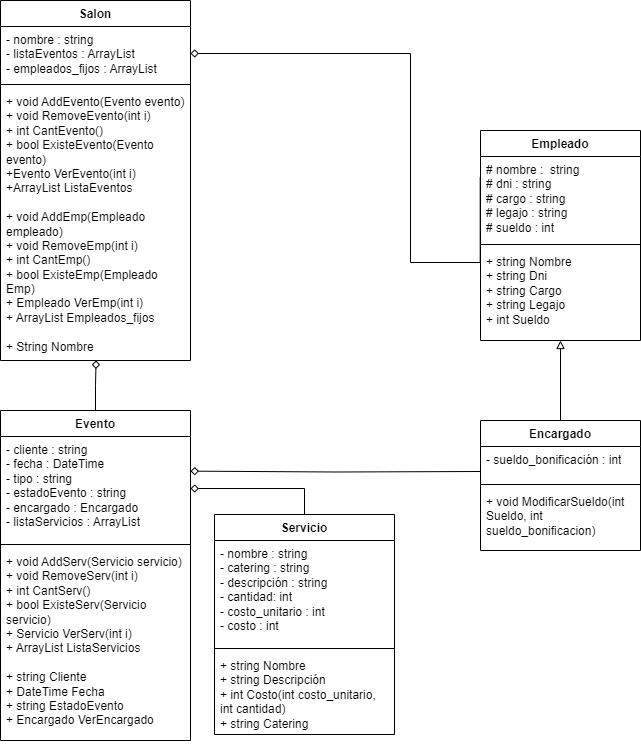

The diagram above was exported from draw.io. Its source (the exported page's mxGraphModel, read from the mxfile embedded in the PNG):
<mxGraphModel dx="1434" dy="780" grid="1" gridSize="10" guides="1" tooltips="1" connect="1" arrows="1" fold="1" page="1" pageScale="1" pageWidth="827" pageHeight="1169" math="0" shadow="0">
  <root>
    <mxCell id="0" />
    <mxCell id="1" parent="0" />
    <mxCell id="1u9omGvMzn6A9dWNdif8-7" style="edgeStyle=orthogonalEdgeStyle;rounded=0;orthogonalLoop=1;jettySize=auto;html=1;entryX=0.5;entryY=0;entryDx=0;entryDy=0;endArrow=baseDash;endFill=0;startArrow=block;startFill=0;" parent="1" source="1u9omGvMzn6A9dWNdif8-9" target="1u9omGvMzn6A9dWNdif8-17" edge="1">
      <mxGeometry relative="1" as="geometry" />
    </mxCell>
    <mxCell id="1u9omGvMzn6A9dWNdif8-8" style="edgeStyle=orthogonalEdgeStyle;rounded=0;orthogonalLoop=1;jettySize=auto;html=1;exitX=-0.002;exitY=0.245;exitDx=0;exitDy=0;entryX=1;entryY=0.5;entryDx=0;entryDy=0;endArrow=diamond;endFill=0;exitPerimeter=0;" parent="1" source="1u9omGvMzn6A9dWNdif8-10" target="1u9omGvMzn6A9dWNdif8-22" edge="1">
      <mxGeometry relative="1" as="geometry">
        <Array as="points">
          <mxPoint x="460" y="362" />
          <mxPoint x="460" y="153" />
        </Array>
      </mxGeometry>
    </mxCell>
    <mxCell id="1u9omGvMzn6A9dWNdif8-9" value="Empleado&lt;div&gt;&lt;br&gt;&lt;/div&gt;" style="swimlane;fontStyle=1;align=center;verticalAlign=top;childLayout=stackLayout;horizontal=1;startSize=26;horizontalStack=0;resizeParent=1;resizeParentMax=0;resizeLast=0;collapsible=1;marginBottom=0;whiteSpace=wrap;html=1;" parent="1" vertex="1">
      <mxGeometry x="530" y="230" width="160" height="210" as="geometry" />
    </mxCell>
    <mxCell id="1u9omGvMzn6A9dWNdif8-10" value="&lt;div&gt;# nombre :&amp;nbsp; string&lt;/div&gt;&lt;div&gt;# dni : string&lt;/div&gt;&lt;div&gt;# cargo : string&lt;/div&gt;# legajo : string&lt;div&gt;# sueldo : int&lt;/div&gt;" style="text;strokeColor=none;fillColor=none;align=left;verticalAlign=top;spacingLeft=4;spacingRight=4;overflow=hidden;rotatable=0;points=[[0,0.5],[1,0.5]];portConstraint=eastwest;whiteSpace=wrap;html=1;" parent="1u9omGvMzn6A9dWNdif8-9" vertex="1">
      <mxGeometry y="26" width="160" height="84" as="geometry" />
    </mxCell>
    <mxCell id="1u9omGvMzn6A9dWNdif8-11" value="" style="line;strokeWidth=1;fillColor=none;align=left;verticalAlign=middle;spacingTop=-1;spacingLeft=3;spacingRight=3;rotatable=0;labelPosition=right;points=[];portConstraint=eastwest;strokeColor=inherit;" parent="1u9omGvMzn6A9dWNdif8-9" vertex="1">
      <mxGeometry y="110" width="160" height="8" as="geometry" />
    </mxCell>
    <mxCell id="1u9omGvMzn6A9dWNdif8-12" value="&lt;div&gt;+ string Nombre&lt;/div&gt;&lt;div&gt;+ string Dni&lt;/div&gt;+ string Cargo&lt;div&gt;+ string Legajo&lt;/div&gt;&lt;div&gt;+ int Sueldo&lt;/div&gt;" style="text;strokeColor=none;fillColor=none;align=left;verticalAlign=top;spacingLeft=4;spacingRight=4;overflow=hidden;rotatable=0;points=[[0,0.5],[1,0.5]];portConstraint=eastwest;whiteSpace=wrap;html=1;" parent="1u9omGvMzn6A9dWNdif8-9" vertex="1">
      <mxGeometry y="118" width="160" height="92" as="geometry" />
    </mxCell>
    <mxCell id="1u9omGvMzn6A9dWNdif8-17" value="Encargado" style="swimlane;fontStyle=1;align=center;verticalAlign=top;childLayout=stackLayout;horizontal=1;startSize=26;horizontalStack=0;resizeParent=1;resizeParentMax=0;resizeLast=0;collapsible=1;marginBottom=0;whiteSpace=wrap;html=1;" parent="1" vertex="1">
      <mxGeometry x="530" y="520" width="160" height="130" as="geometry" />
    </mxCell>
    <mxCell id="1u9omGvMzn6A9dWNdif8-18" value="&lt;div&gt;- sueldo_bonificación : int&lt;/div&gt;" style="text;strokeColor=none;fillColor=none;align=left;verticalAlign=top;spacingLeft=4;spacingRight=4;overflow=hidden;rotatable=0;points=[[0,0.5],[1,0.5]];portConstraint=eastwest;whiteSpace=wrap;html=1;" parent="1u9omGvMzn6A9dWNdif8-17" vertex="1">
      <mxGeometry y="26" width="160" height="34" as="geometry" />
    </mxCell>
    <mxCell id="1u9omGvMzn6A9dWNdif8-19" value="" style="line;strokeWidth=1;fillColor=none;align=left;verticalAlign=middle;spacingTop=-1;spacingLeft=3;spacingRight=3;rotatable=0;labelPosition=right;points=[];portConstraint=eastwest;strokeColor=inherit;" parent="1u9omGvMzn6A9dWNdif8-17" vertex="1">
      <mxGeometry y="60" width="160" height="8" as="geometry" />
    </mxCell>
    <mxCell id="1u9omGvMzn6A9dWNdif8-20" value="+ void ModificarSueldo(int Sueldo, int sueldo_bonificacion)" style="text;strokeColor=none;fillColor=none;align=left;verticalAlign=top;spacingLeft=4;spacingRight=4;overflow=hidden;rotatable=0;points=[[0,0.5],[1,0.5]];portConstraint=eastwest;whiteSpace=wrap;html=1;" parent="1u9omGvMzn6A9dWNdif8-17" vertex="1">
      <mxGeometry y="68" width="160" height="62" as="geometry" />
    </mxCell>
    <mxCell id="1u9omGvMzn6A9dWNdif8-21" value="Salon" style="swimlane;fontStyle=1;align=center;verticalAlign=top;childLayout=stackLayout;horizontal=1;startSize=26;horizontalStack=0;resizeParent=1;resizeParentMax=0;resizeLast=0;collapsible=1;marginBottom=0;whiteSpace=wrap;html=1;" parent="1" vertex="1">
      <mxGeometry x="50" y="100" width="190" height="360" as="geometry" />
    </mxCell>
    <mxCell id="1u9omGvMzn6A9dWNdif8-22" value="&lt;div&gt;- nombre : string&lt;/div&gt;- listaEventos : ArrayList&lt;div&gt;- empleados_fijos : ArrayList&lt;br&gt;&lt;div&gt;&lt;br&gt;&lt;/div&gt;&lt;/div&gt;" style="text;strokeColor=none;fillColor=none;align=left;verticalAlign=top;spacingLeft=4;spacingRight=4;overflow=hidden;rotatable=0;points=[[0,0.5],[1,0.5]];portConstraint=eastwest;whiteSpace=wrap;html=1;" parent="1u9omGvMzn6A9dWNdif8-21" vertex="1">
      <mxGeometry y="26" width="190" height="54" as="geometry" />
    </mxCell>
    <mxCell id="1u9omGvMzn6A9dWNdif8-23" value="" style="line;strokeWidth=1;fillColor=none;align=left;verticalAlign=middle;spacingTop=-1;spacingLeft=3;spacingRight=3;rotatable=0;labelPosition=right;points=[];portConstraint=eastwest;strokeColor=inherit;" parent="1u9omGvMzn6A9dWNdif8-21" vertex="1">
      <mxGeometry y="80" width="190" height="8" as="geometry" />
    </mxCell>
    <mxCell id="1u9omGvMzn6A9dWNdif8-24" value="+ void AddEvento(Evento evento)&lt;div&gt;+ void RemoveEvento(int i)&lt;/div&gt;&lt;div&gt;+ int CantEvento()&lt;/div&gt;&lt;div&gt;+ bool ExisteEvento(Evento evento)&lt;/div&gt;&lt;div&gt;+Evento VerEvento(int i)&lt;/div&gt;&lt;div&gt;+ArrayList ListaEventos&lt;/div&gt;&lt;div&gt;&lt;br&gt;&lt;/div&gt;&lt;div&gt;+ void AddEmp(Empleado empleado)&lt;/div&gt;&lt;div&gt;+ void RemoveEmp(int i)&lt;/div&gt;&lt;div&gt;+ int CantEmp()&lt;/div&gt;&lt;div&gt;+ bool ExisteEmp(Empleado Emp)&lt;/div&gt;&lt;div&gt;+ Empleado VerEmp(int i)&lt;/div&gt;&lt;div&gt;+ ArrayList Empleados_fijos&lt;/div&gt;&lt;div&gt;&lt;br&gt;&lt;/div&gt;&lt;div&gt;+ String Nombre&lt;/div&gt;" style="text;strokeColor=none;fillColor=none;align=left;verticalAlign=top;spacingLeft=4;spacingRight=4;overflow=hidden;rotatable=0;points=[[0,0.5],[1,0.5]];portConstraint=eastwest;whiteSpace=wrap;html=1;" parent="1u9omGvMzn6A9dWNdif8-21" vertex="1">
      <mxGeometry y="88" width="190" height="272" as="geometry" />
    </mxCell>
    <mxCell id="1u9omGvMzn6A9dWNdif8-25" value="Evento" style="swimlane;fontStyle=1;align=center;verticalAlign=top;childLayout=stackLayout;horizontal=1;startSize=26;horizontalStack=0;resizeParent=1;resizeParentMax=0;resizeLast=0;collapsible=1;marginBottom=0;whiteSpace=wrap;html=1;" parent="1" vertex="1">
      <mxGeometry x="50" y="510" width="190" height="330" as="geometry" />
    </mxCell>
    <mxCell id="1u9omGvMzn6A9dWNdif8-26" value="- cliente : string&lt;br&gt;&lt;div&gt;- fecha : DateTime&lt;/div&gt;&lt;div&gt;- tipo : string&lt;/div&gt;&lt;div&gt;- estadoEvento : string&lt;/div&gt;&lt;div&gt;- encargado : Encargado&lt;/div&gt;&lt;div&gt;- listaServicios : ArrayList&lt;/div&gt;&lt;div&gt;&lt;br&gt;&lt;/div&gt;&lt;div&gt;&amp;nbsp;&lt;/div&gt;" style="text;strokeColor=none;fillColor=none;align=left;verticalAlign=top;spacingLeft=4;spacingRight=4;overflow=hidden;rotatable=0;points=[[0,0.5],[1,0.5]];portConstraint=eastwest;whiteSpace=wrap;html=1;" parent="1u9omGvMzn6A9dWNdif8-25" vertex="1">
      <mxGeometry y="26" width="190" height="104" as="geometry" />
    </mxCell>
    <mxCell id="1u9omGvMzn6A9dWNdif8-27" value="" style="line;strokeWidth=1;fillColor=none;align=left;verticalAlign=middle;spacingTop=-1;spacingLeft=3;spacingRight=3;rotatable=0;labelPosition=right;points=[];portConstraint=eastwest;strokeColor=inherit;" parent="1u9omGvMzn6A9dWNdif8-25" vertex="1">
      <mxGeometry y="130" width="190" height="8" as="geometry" />
    </mxCell>
    <mxCell id="1u9omGvMzn6A9dWNdif8-28" value="+ void AddServ(Servicio servicio)&lt;div&gt;+ void RemoveServ(int i)&lt;/div&gt;&lt;div&gt;+ int CantServ()&lt;/div&gt;&lt;div&gt;+ bool ExisteServ(Servicio servicio)&lt;/div&gt;&lt;div&gt;+ Servicio VerServ(int i)&lt;/div&gt;&lt;div&gt;+ ArrayList ListaServicios&lt;/div&gt;&lt;div&gt;&lt;br&gt;&lt;/div&gt;&lt;div&gt;+ string Cliente&lt;/div&gt;&lt;div&gt;+ DateTime Fecha&lt;/div&gt;&lt;div&gt;+ string EstadoEvento&lt;/div&gt;&lt;div&gt;+ Encargado VerEncargado&lt;/div&gt;" style="text;strokeColor=none;fillColor=none;align=left;verticalAlign=top;spacingLeft=4;spacingRight=4;overflow=hidden;rotatable=0;points=[[0,0.5],[1,0.5]];portConstraint=eastwest;whiteSpace=wrap;html=1;" parent="1u9omGvMzn6A9dWNdif8-25" vertex="1">
      <mxGeometry y="138" width="190" height="192" as="geometry" />
    </mxCell>
    <mxCell id="1u9omGvMzn6A9dWNdif8-29" value="Servicio" style="swimlane;fontStyle=1;align=center;verticalAlign=top;childLayout=stackLayout;horizontal=1;startSize=26;horizontalStack=0;resizeParent=1;resizeParentMax=0;resizeLast=0;collapsible=1;marginBottom=0;whiteSpace=wrap;html=1;" parent="1" vertex="1">
      <mxGeometry x="264" y="614" width="180" height="220" as="geometry" />
    </mxCell>
    <mxCell id="1u9omGvMzn6A9dWNdif8-30" value="- nombre : string&lt;div&gt;- catering : string&lt;/div&gt;&lt;div&gt;- descripción : string&lt;/div&gt;&lt;div&gt;- cantidad: int&lt;/div&gt;&lt;div&gt;- costo_unitario : int&lt;/div&gt;&lt;div&gt;- costo : int&lt;/div&gt;&lt;div&gt;&lt;br&gt;&lt;/div&gt;" style="text;strokeColor=none;fillColor=none;align=left;verticalAlign=top;spacingLeft=4;spacingRight=4;overflow=hidden;rotatable=0;points=[[0,0.5],[1,0.5]];portConstraint=eastwest;whiteSpace=wrap;html=1;" parent="1u9omGvMzn6A9dWNdif8-29" vertex="1">
      <mxGeometry y="26" width="180" height="104" as="geometry" />
    </mxCell>
    <mxCell id="1u9omGvMzn6A9dWNdif8-31" value="" style="line;strokeWidth=1;fillColor=none;align=left;verticalAlign=middle;spacingTop=-1;spacingLeft=3;spacingRight=3;rotatable=0;labelPosition=right;points=[];portConstraint=eastwest;strokeColor=inherit;" parent="1u9omGvMzn6A9dWNdif8-29" vertex="1">
      <mxGeometry y="130" width="180" height="8" as="geometry" />
    </mxCell>
    <mxCell id="1u9omGvMzn6A9dWNdif8-32" value="+ string Nombre&lt;div&gt;+ string Descripción&lt;/div&gt;&lt;div&gt;+ int Costo(int costo_unitario, int cantidad)&lt;/div&gt;&lt;div&gt;&lt;span style=&quot;background-color: initial;&quot;&gt;+ string Catering&lt;/span&gt;&lt;br&gt;&lt;/div&gt;&lt;div&gt;&lt;br&gt;&lt;/div&gt;" style="text;strokeColor=none;fillColor=none;align=left;verticalAlign=top;spacingLeft=4;spacingRight=4;overflow=hidden;rotatable=0;points=[[0,0.5],[1,0.5]];portConstraint=eastwest;whiteSpace=wrap;html=1;" parent="1u9omGvMzn6A9dWNdif8-29" vertex="1">
      <mxGeometry y="138" width="180" height="82" as="geometry" />
    </mxCell>
    <mxCell id="1u9omGvMzn6A9dWNdif8-33" style="edgeStyle=orthogonalEdgeStyle;rounded=0;orthogonalLoop=1;jettySize=auto;html=1;exitX=1;exitY=0.5;exitDx=0;exitDy=0;entryX=0.5;entryY=0;entryDx=0;entryDy=0;endArrow=baseDash;endFill=0;startArrow=diamond;startFill=0;" parent="1" source="1u9omGvMzn6A9dWNdif8-26" target="1u9omGvMzn6A9dWNdif8-29" edge="1">
      <mxGeometry relative="1" as="geometry" />
    </mxCell>
    <mxCell id="1u9omGvMzn6A9dWNdif8-34" style="edgeStyle=orthogonalEdgeStyle;rounded=0;orthogonalLoop=1;jettySize=auto;html=1;entryX=1.014;entryY=0.362;entryDx=0;entryDy=0;entryPerimeter=0;endArrow=diamond;endFill=0;" parent="1" edge="1">
      <mxGeometry relative="1" as="geometry">
        <mxPoint x="530" y="571" as="sourcePoint" />
        <mxPoint x="240" y="570.648" as="targetPoint" />
      </mxGeometry>
    </mxCell>
    <mxCell id="1u9omGvMzn6A9dWNdif8-37" style="edgeStyle=orthogonalEdgeStyle;rounded=0;orthogonalLoop=1;jettySize=auto;html=1;exitX=0.5;exitY=0;exitDx=0;exitDy=0;entryX=0.503;entryY=1;entryDx=0;entryDy=0;entryPerimeter=0;endArrow=diamond;endFill=0;" parent="1" source="1u9omGvMzn6A9dWNdif8-25" target="1u9omGvMzn6A9dWNdif8-24" edge="1">
      <mxGeometry relative="1" as="geometry" />
    </mxCell>
  </root>
</mxGraphModel>